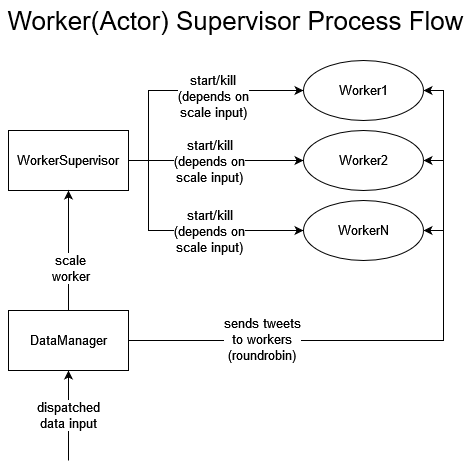

The diagram above was exported from draw.io. Its source (the exported page's mxGraphModel, read from the mxfile embedded in the PNG):
<mxGraphModel dx="1221" dy="654" grid="1" gridSize="10" guides="1" tooltips="1" connect="1" arrows="1" fold="1" page="1" pageScale="1" pageWidth="850" pageHeight="1100" background="#FFFFFF" math="0" shadow="0">
  <root>
    <mxCell id="0" />
    <mxCell id="1" parent="0" />
    <mxCell id="i2tcd67YCLiVD54_DADS-1" value="Worker(Actor) Supervisor Process Flow" style="text;html=1;align=center;verticalAlign=middle;resizable=0;points=[];autosize=1;strokeColor=none;fillColor=none;fontSize=26;" vertex="1" parent="1">
      <mxGeometry x="200" y="60" width="470" height="40" as="geometry" />
    </mxCell>
    <mxCell id="i2tcd67YCLiVD54_DADS-50" value="" style="edgeStyle=orthogonalEdgeStyle;rounded=0;orthogonalLoop=1;jettySize=auto;html=1;fontSize=13;" edge="1" parent="1" source="i2tcd67YCLiVD54_DADS-46" target="i2tcd67YCLiVD54_DADS-49">
      <mxGeometry relative="1" as="geometry">
        <Array as="points">
          <mxPoint x="348" y="150" />
        </Array>
      </mxGeometry>
    </mxCell>
    <mxCell id="i2tcd67YCLiVD54_DADS-56" value="start/kill&lt;br&gt;&lt;div&gt;(depends on&lt;/div&gt;&lt;div&gt;scale input)&lt;br&gt;&lt;/div&gt;" style="edgeLabel;html=1;align=center;verticalAlign=middle;resizable=0;points=[];fontSize=13;" vertex="1" connectable="0" parent="i2tcd67YCLiVD54_DADS-50">
      <mxGeometry x="0.2595" y="-5" relative="1" as="geometry">
        <mxPoint as="offset" />
      </mxGeometry>
    </mxCell>
    <mxCell id="i2tcd67YCLiVD54_DADS-53" style="edgeStyle=orthogonalEdgeStyle;rounded=0;orthogonalLoop=1;jettySize=auto;html=1;entryX=0;entryY=0.5;entryDx=0;entryDy=0;fontSize=13;" edge="1" parent="1" source="i2tcd67YCLiVD54_DADS-46" target="i2tcd67YCLiVD54_DADS-51">
      <mxGeometry relative="1" as="geometry" />
    </mxCell>
    <mxCell id="i2tcd67YCLiVD54_DADS-57" value="&lt;div&gt;start/kill&lt;/div&gt;&lt;div&gt;(depends on&lt;/div&gt;scale input)" style="edgeLabel;html=1;align=center;verticalAlign=middle;resizable=0;points=[];fontSize=13;" vertex="1" connectable="0" parent="i2tcd67YCLiVD54_DADS-53">
      <mxGeometry x="-0.1442" relative="1" as="geometry">
        <mxPoint x="5" as="offset" />
      </mxGeometry>
    </mxCell>
    <mxCell id="i2tcd67YCLiVD54_DADS-54" style="edgeStyle=orthogonalEdgeStyle;rounded=0;orthogonalLoop=1;jettySize=auto;html=1;fontSize=13;" edge="1" parent="1" source="i2tcd67YCLiVD54_DADS-46" target="i2tcd67YCLiVD54_DADS-52">
      <mxGeometry relative="1" as="geometry">
        <Array as="points">
          <mxPoint x="348" y="290" />
        </Array>
      </mxGeometry>
    </mxCell>
    <mxCell id="i2tcd67YCLiVD54_DADS-58" value="&lt;div&gt;start/kill&lt;/div&gt;&lt;div&gt;(depends on&lt;br&gt;scale input)&lt;br&gt;&lt;/div&gt;" style="edgeLabel;html=1;align=center;verticalAlign=middle;resizable=0;points=[];fontSize=13;" vertex="1" connectable="0" parent="i2tcd67YCLiVD54_DADS-54">
      <mxGeometry x="0.2403" y="-3" relative="1" as="geometry">
        <mxPoint x="-2" y="-3" as="offset" />
      </mxGeometry>
    </mxCell>
    <mxCell id="i2tcd67YCLiVD54_DADS-46" value="WorkerSupervisor" style="rounded=0;whiteSpace=wrap;html=1;fontSize=13;" vertex="1" parent="1">
      <mxGeometry x="208" y="190" width="120" height="60" as="geometry" />
    </mxCell>
    <mxCell id="i2tcd67YCLiVD54_DADS-49" value="Worker1" style="ellipse;whiteSpace=wrap;html=1;fontSize=13;rounded=0;" vertex="1" parent="1">
      <mxGeometry x="503" y="120" width="120" height="60" as="geometry" />
    </mxCell>
    <mxCell id="i2tcd67YCLiVD54_DADS-51" value="Worker2" style="ellipse;whiteSpace=wrap;html=1;fontSize=13;rounded=0;" vertex="1" parent="1">
      <mxGeometry x="503" y="190" width="120" height="60" as="geometry" />
    </mxCell>
    <mxCell id="i2tcd67YCLiVD54_DADS-52" value="WorkerN" style="ellipse;whiteSpace=wrap;html=1;fontSize=13;rounded=0;" vertex="1" parent="1">
      <mxGeometry x="503" y="260" width="120" height="60" as="geometry" />
    </mxCell>
    <mxCell id="i2tcd67YCLiVD54_DADS-63" style="edgeStyle=orthogonalEdgeStyle;rounded=0;orthogonalLoop=1;jettySize=auto;html=1;entryX=0.5;entryY=1;entryDx=0;entryDy=0;fontSize=13;" edge="1" parent="1" source="i2tcd67YCLiVD54_DADS-62" target="i2tcd67YCLiVD54_DADS-46">
      <mxGeometry relative="1" as="geometry" />
    </mxCell>
    <mxCell id="i2tcd67YCLiVD54_DADS-65" value="scale&lt;br&gt;worker" style="edgeLabel;html=1;align=center;verticalAlign=middle;resizable=0;points=[];fontSize=13;" vertex="1" connectable="0" parent="i2tcd67YCLiVD54_DADS-63">
      <mxGeometry x="-0.2863" y="-1" relative="1" as="geometry">
        <mxPoint as="offset" />
      </mxGeometry>
    </mxCell>
    <mxCell id="i2tcd67YCLiVD54_DADS-67" style="edgeStyle=orthogonalEdgeStyle;rounded=0;orthogonalLoop=1;jettySize=auto;html=1;entryX=1;entryY=0.5;entryDx=0;entryDy=0;fontSize=13;" edge="1" parent="1" source="i2tcd67YCLiVD54_DADS-62" target="i2tcd67YCLiVD54_DADS-52">
      <mxGeometry relative="1" as="geometry" />
    </mxCell>
    <mxCell id="i2tcd67YCLiVD54_DADS-68" style="edgeStyle=orthogonalEdgeStyle;rounded=0;orthogonalLoop=1;jettySize=auto;html=1;entryX=1;entryY=0.5;entryDx=0;entryDy=0;fontSize=13;" edge="1" parent="1" source="i2tcd67YCLiVD54_DADS-62" target="i2tcd67YCLiVD54_DADS-51">
      <mxGeometry relative="1" as="geometry" />
    </mxCell>
    <mxCell id="i2tcd67YCLiVD54_DADS-69" style="edgeStyle=orthogonalEdgeStyle;rounded=0;orthogonalLoop=1;jettySize=auto;html=1;entryX=1;entryY=0.5;entryDx=0;entryDy=0;fontSize=13;" edge="1" parent="1" source="i2tcd67YCLiVD54_DADS-62" target="i2tcd67YCLiVD54_DADS-49">
      <mxGeometry relative="1" as="geometry" />
    </mxCell>
    <mxCell id="i2tcd67YCLiVD54_DADS-70" value="&lt;div&gt;sends tweets&lt;/div&gt;&lt;div&gt;to workers&lt;br&gt;(roundrobin)&lt;br&gt;&lt;/div&gt;" style="edgeLabel;html=1;align=center;verticalAlign=middle;resizable=0;points=[];fontSize=13;" vertex="1" connectable="0" parent="i2tcd67YCLiVD54_DADS-69">
      <mxGeometry x="-0.5469" y="2" relative="1" as="geometry">
        <mxPoint as="offset" />
      </mxGeometry>
    </mxCell>
    <mxCell id="i2tcd67YCLiVD54_DADS-71" value="dispatched&lt;br&gt;data input" style="edgeStyle=orthogonalEdgeStyle;rounded=0;orthogonalLoop=1;jettySize=auto;html=1;fontSize=13;" edge="1" parent="1" target="i2tcd67YCLiVD54_DADS-62">
      <mxGeometry relative="1" as="geometry">
        <mxPoint x="268" y="520" as="sourcePoint" />
      </mxGeometry>
    </mxCell>
    <mxCell id="i2tcd67YCLiVD54_DADS-62" value="DataManager" style="rounded=0;whiteSpace=wrap;html=1;fontSize=13;" vertex="1" parent="1">
      <mxGeometry x="208" y="370" width="120" height="60" as="geometry" />
    </mxCell>
  </root>
</mxGraphModel>